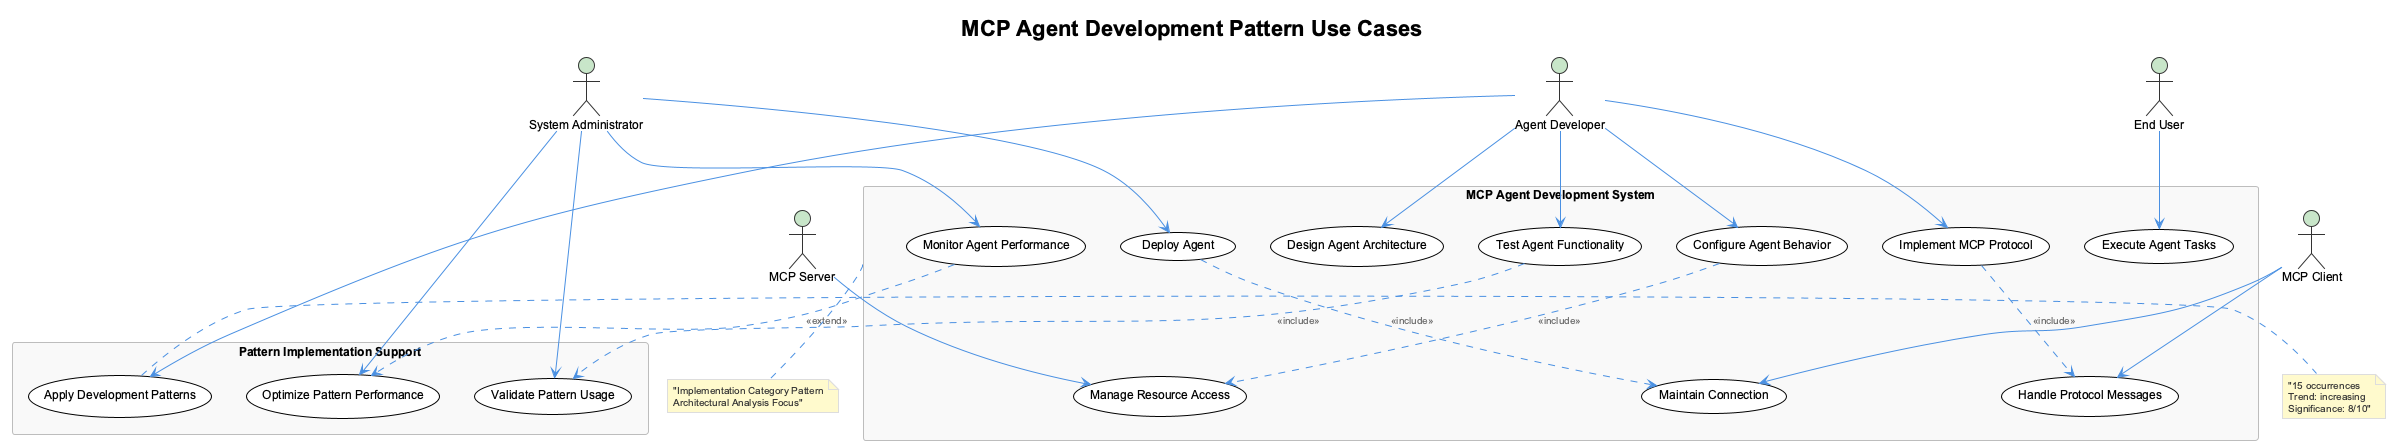

The diagram above was rendered by PlantUML. Its source (embedded in the PNG):
@startuml
!include /Users/q284340/Agentic/coding/docs/puml/_standard-style.puml

title MCP Agent Development Pattern Use Cases

actor "Agent Developer" as dev
actor "System Administrator" as admin
actor "End User" as user
actor "MCP Client" as client
actor "MCP Server" as server

rectangle "MCP Agent Development System" {
  usecase "Design Agent Architecture" as UC1
  usecase "Implement MCP Protocol" as UC2
  usecase "Configure Agent Behavior" as UC3
  usecase "Test Agent Functionality" as UC4
  usecase "Deploy Agent" as UC5
  usecase "Monitor Agent Performance" as UC6
  usecase "Handle Protocol Messages" as UC7
  usecase "Manage Resource Access" as UC8
  usecase "Execute Agent Tasks" as UC9
  usecase "Maintain Connection" as UC10
}

rectangle "Pattern Implementation Support" {
  usecase "Apply Development Patterns" as UC11
  usecase "Validate Pattern Usage" as UC12
  usecase "Optimize Pattern Performance" as UC13
}

dev --> UC1
dev --> UC2
dev --> UC3
dev --> UC4
dev --> UC11

admin --> UC5
admin --> UC6
admin --> UC12
admin --> UC13

user --> UC9
client --> UC7
client --> UC10
server --> UC8

UC2 ..> UC7 : <<include>>
UC3 ..> UC8 : <<include>>
UC5 ..> UC10 : <<include>>
UC6 ..> UC13 : <<extend>>
UC4 ..> UC12 : <<include>>

note right of UC11 : "15 occurrences\nTrend: increasing\nSignificance: 8/10"

note bottom of "MCP Agent Development System" : "Implementation Category Pattern\nArchitectural Analysis Focus"

@enduml